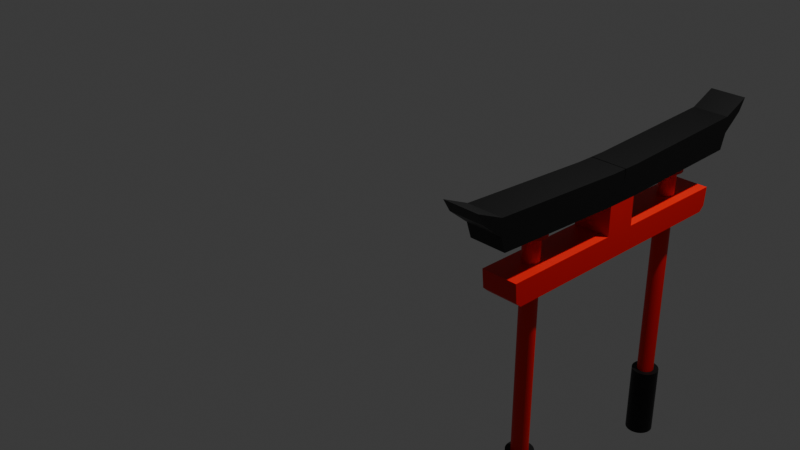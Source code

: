 # Source: torii_gate.blend  (saved by Blender 4.1.24; exported with 4.5.12 LTS)
import bpy
from mathutils import Matrix  # noqa: F401  (used for matrix-valued properties, if any)

bpy.ops.wm.read_factory_settings(use_empty=True)
scene = bpy.context.scene
scene.name = 'Scene'

# ---- collections
col_collection = bpy.data.collections.new('Collection'); scene.collection.children.link(col_collection)

# ---- materials (node trees are filled in below, after node groups)
mat_red = bpy.data.materials.new('Red')
mat_red.alpha_threshold = 0.0
mat_red.use_transparent_shadow = False
mat_red.roughness = 0.5
mat_red.line_color = (0.0, 0.0, 0.0, 1.0)
mat_black = bpy.data.materials.new('Black')
mat_black.use_transparent_shadow = False

# ---- node groups
ng_auto_smooth = bpy.data.node_groups.new('Auto Smooth', 'GeometryNodeTree')
_s = ng_auto_smooth.interface.new_socket(name='Geometry', in_out='OUTPUT', socket_type='NodeSocketGeometry')
_s = ng_auto_smooth.interface.new_socket(name='Geometry', in_out='INPUT', socket_type='NodeSocketGeometry')
_s = ng_auto_smooth.interface.new_socket(name='Angle', in_out='INPUT', socket_type='NodeSocketFloat')
_s.subtype = 'ANGLE'
_s.min_value = 0.0
_s.max_value = 3.142
ng_auto_smooth.is_modifier = True
_N = ng_auto_smooth.nodes; _L = ng_auto_smooth.links
n0 = _N.new('NodeGroupOutput'); n0.name = 'Group Output'; n0.location = (480, -100)
n1 = _N.new('NodeGroupInput'); n1.name = 'Group Input'; n1.location = (-420, -300)
n2 = _N.new('NodeGroupInput'); n2.name = 'Group Input.001'; n2.location = (-60, -100)
n3 = _N.new('GeometryNodeSetShadeSmooth'); n3.name = 'Set Shade Smooth'; n3.location = (120, -100)
n3.domain = 'EDGE'
n4 = _N.new('GeometryNodeSetShadeSmooth'); n4.name = 'Set Shade Smooth.001'; n4.location = (300, -100)
n5 = _N.new('GeometryNodeInputMeshEdgeAngle'); n5.name = 'Edge Angle'; n5.location = (-420, -220)
n6 = _N.new('GeometryNodeInputEdgeSmooth'); n6.name = 'Is Edge Smooth'; n6.location = (-60, -160)
n7 = _N.new('GeometryNodeInputShadeSmooth'); n7.name = 'Is Face Smooth'; n7.location = (-240, -340)
n8 = _N.new('FunctionNodeBooleanMath'); n8.name = 'Boolean Math'; n8.location = (-60, -220)
n9 = _N.new('FunctionNodeCompare'); n9.name = 'Compare'; n9.location = (-240, -180)
n9.operation = 'LESS_EQUAL'
_L.new(n5.outputs[0], n9.inputs[0])
_L.new(n4.outputs[0], n0.inputs[0])
_L.new(n1.outputs[1], n9.inputs[1])
_L.new(n9.outputs[0], n8.inputs[0])
_L.new(n7.outputs[0], n8.inputs[1])
_L.new(n2.outputs[0], n3.inputs[0])
_L.new(n6.outputs[0], n3.inputs[1])
_L.new(n3.outputs[0], n4.inputs[0])
_L.new(n8.outputs[0], n3.inputs[2])
n0.is_active_output = True

# ---- material node trees
mat_red.use_nodes = True; mat_red.node_tree.nodes.clear()
_N = mat_red.node_tree.nodes; _L = mat_red.node_tree.links
n0 = _N.new('ShaderNodeOutputMaterial'); n0.name = 'Material Output'; n0.location = (300, 300)
n1 = _N.new('ShaderNodeBsdfPrincipled'); n1.name = 'Principled BSDF'; n1.location = (10, 300)
n1.inputs[0].default_value = (0.8003, 0.003511, 0.0, 1.0)
n1.inputs[3].default_value = 1.45
_L.new(n1.outputs[0], n0.inputs[0])
n0.is_active_output = True
mat_black.use_nodes = True; mat_black.node_tree.nodes.clear()
_N = mat_black.node_tree.nodes; _L = mat_black.node_tree.links
n0 = _N.new('ShaderNodeBsdfPrincipled'); n0.name = 'Principled BSDF'; n0.location = (10, 300)
n0.inputs[0].default_value = (0.0, 0.0, 0.0, 1.0)
n0.inputs[3].default_value = 1.45
n1 = _N.new('ShaderNodeOutputMaterial'); n1.name = 'Material Output'; n1.location = (300, 300)
_L.new(n0.outputs[0], n1.inputs[0])
n1.is_active_output = True

# ---- world
world_world = bpy.data.worlds.new('World'); scene.world = world_world
world_world.use_nodes = True; world_world.node_tree.nodes.clear()
_N = world_world.node_tree.nodes; _L = world_world.node_tree.links
n0 = _N.new('ShaderNodeOutputWorld'); n0.name = 'World Output'; n0.location = (300, 300)
n1 = _N.new('ShaderNodeBackground'); n1.name = 'Background'; n1.location = (10, 300)
n1.inputs[0].default_value = (0.05088, 0.05088, 0.05088, 1.0)
_L.new(n1.outputs[0], n0.inputs[0])
n0.is_active_output = True
world_world.color = (0.05088, 0.05088, 0.05088)
world_world.use_sun_shadow = False
world_world.sun_shadow_jitter_overblur = 0.0

# ---- cameras
cam_camera = bpy.data.cameras.new('Camera')
cam_camera.clip_end = 100.0
cam_camera.ortho_scale = 7.314

# ---- lights
light_light = bpy.data.lights.new('Light', 'POINT')
light_light.transmission_factor = 0.0
light_light.use_soft_falloff = False
light_light.energy = 1000.0
light_light.shadow_soft_size = 0.1
light_light.shadow_maximum_resolution = 0.006
light_light.use_absolute_resolution = True

# ---- meshes
me_cube = bpy.data.meshes.new('Cube')
me_cube.from_pydata([(1.0, 1.288, 0.8291), (-1.0, 1.288, 0.8291), (-1.0, 0.0, 0.6043), (1.0, 0.0, 0.8291), (-1.0, 0.0, 0.8291), (1.0, 0.0, 0.6043), (1.0, 0.0, 0.8291), (-1.0, 0.0, 0.8291), (-1.0, 0.1538, 0.8291), (1.0, 0.1513, 0.6043), (-1.0, 0.1513, 0.6043), (1.0, 0.1538, 0.8291), (1.0, 0.0, 1.104), (-1.0, 0.0, 1.104), (1.0, 0.0, 1.104), (-1.0, 0.0, 1.104), (-1.0, 0.1538, 1.104), (1.0, 0.1538, 1.104), (1.0, 0.0, 1.237), (-1.0, 0.0, 1.237), (1.0, 0.0, 1.237), (-1.0, 0.0, 1.237), (-1.0, 0.1538, 1.237), (1.0, 0.1538, 1.237), (-1.0, 0.1538, 1.104), (1.0, 0.1538, 1.104), (-1.0, 0.1538, 1.237), (1.0, 0.1538, 1.237), (-1.0, 1.433, 1.148), (1.0, 1.433, 1.148), (-1.0, 1.481, 1.296), (1.0, 1.481, 1.296), (1.0, -0.003389, 1.391), (-1.0, -0.003389, 1.391), (1.0, -0.003389, 1.391), (-1.0, -0.003389, 1.391), (-1.0, 0.1505, 1.391), (1.0, 0.1505, 1.391), (-1.0, 0.1505, 1.391), (1.0, 0.1505, 1.391), (-1.0, 1.477, 1.45), (1.0, 1.477, 1.45), (-1.0, 1.737, 1.565), (1.0, 1.737, 1.565), (-1.0, 0.7209, 0.8291), (1.0, 0.709, 0.6043), (-1.0, 0.709, 0.6043), (1.0, 0.7209, 0.8291), (-0.03768, 0.9891, -1.014), (-0.03768, 0.9891, 1.059), (0.05081, 0.9876, -1.014), (0.05081, 0.9876, 1.059), (0.1359, 0.9831, -1.014), (0.1359, 0.9831, 1.059), (0.2143, 0.9759, -1.014), (0.2143, 0.9759, 1.059), (0.2831, 0.9662, -1.014), (0.2831, 0.9662, 1.059), (0.3395, 0.9544, -1.014), (0.3395, 0.9544, 1.059), (0.3814, 0.9409, -1.014), (0.3814, 0.9409, 1.059), (0.4072, 0.9263, -1.014), (0.4072, 0.9263, 1.059), (0.4159, 0.911, -1.014), (0.4159, 0.911, 1.059), (0.4072, 0.8958, -1.014), (0.4072, 0.8958, 1.059), (0.3814, 0.8812, -1.014), (0.3814, 0.8812, 1.059), (0.3395, 0.8677, -1.014), (0.3395, 0.8677, 1.059), (0.2831, 0.8559, -1.014), (0.2831, 0.8559, 1.059), (0.2143, 0.8462, -1.014), (0.2143, 0.8462, 1.059), (0.1359, 0.839, -1.014), (0.1359, 0.839, 1.059), (0.05081, 0.8345, -1.014), (0.05081, 0.8345, 1.059), (-0.03768, 0.833, -1.014), (-0.03768, 0.833, 1.059), (-0.1262, 0.8345, -1.014), (-0.1262, 0.8345, 1.059), (-0.2113, 0.839, -1.014), (-0.2113, 0.839, 1.059), (-0.2897, 0.8462, -1.014), (-0.2897, 0.8462, 1.059), (-0.3584, 0.8559, -1.014), (-0.3584, 0.8559, 1.059), (-0.4148, 0.8677, -1.014), (-0.4148, 0.8677, 1.059), (-0.4568, 0.8812, -1.014), (-0.4568, 0.8812, 1.059), (-0.4826, 0.8958, -1.014), (-0.4826, 0.8958, 1.059), (-0.4913, 0.911, -1.014), (-0.4913, 0.911, 1.059), (-0.4826, 0.9263, -1.014), (-0.4826, 0.9263, 1.059), (-0.4568, 0.9409, -1.014), (-0.4568, 0.9409, 1.059), (-0.4148, 0.9544, -1.014), (-0.4148, 0.9544, 1.059), (-0.3584, 0.9662, -1.014), (-0.3584, 0.9662, 1.059), (-0.2897, 0.9759, -1.014), (-0.2897, 0.9759, 1.059), (-0.2113, 0.9831, -1.014), (-0.2113, 0.9831, 1.059), (-0.1262, 0.9876, -1.014), (-0.1262, 0.9876, 1.059), (0.1085, 1.037, 1.059), (-0.03768, 1.04, 1.059), (0.2491, 1.03, 1.059), (0.3786, 1.018, 1.059), (0.4922, 1.002, 1.059), (0.5853, 0.9827, 1.059), (0.6546, 0.9604, 1.059), (0.6972, 0.9362, 1.059), (0.7116, 0.911, 1.059), (0.6972, 0.8859, 1.059), (0.6546, 0.8617, 1.059), (0.5853, 0.8394, 1.059), (0.4922, 0.8199, 1.059), (0.3786, 0.8039, 1.059), (0.2491, 0.792, 1.059), (0.1085, 0.7846, 1.059), (-0.03768, 0.7822, 1.059), (-0.1839, 0.7846, 1.059), (-0.3244, 0.792, 1.059), (-0.454, 0.8039, 1.059), (-0.5675, 0.8199, 1.059), (-0.6607, 0.8394, 1.059), (-0.73, 0.8617, 1.059), (-0.7726, 0.8859, 1.059), (-0.787, 0.911, 1.059), (-0.7726, 0.9362, 1.059), (-0.73, 0.9604, 1.059), (-0.6607, 0.9827, 1.059), (-0.5675, 1.002, 1.059), (-0.454, 1.018, 1.059), (-0.3244, 1.03, 1.059), (-0.1839, 1.037, 1.059), (0.1085, 1.037, 1.259), (-0.03768, 1.04, 1.259), (0.2491, 1.03, 1.259), (0.3786, 1.018, 1.259), (0.4922, 1.002, 1.259), (0.5853, 0.9827, 1.259), (0.6546, 0.9604, 1.259), (0.6972, 0.9362, 1.259), (0.7116, 0.911, 1.259), (0.6972, 0.8859, 1.259), (0.6546, 0.8617, 1.259), (0.5853, 0.8394, 1.259), (0.4922, 0.8199, 1.259), (0.3786, 0.8039, 1.259), (0.2491, 0.792, 1.259), (0.1085, 0.7846, 1.259), (-0.03768, 0.7822, 1.259), (-0.1839, 0.7846, 1.259), (-0.3244, 0.792, 1.259), (-0.454, 0.8039, 1.259), (-0.5675, 0.8199, 1.259), (-0.6607, 0.8394, 1.259), (-0.73, 0.8617, 1.259), (-0.7726, 0.8859, 1.259), (-0.787, 0.911, 1.259), (-0.7726, 0.9362, 1.259), (-0.73, 0.9604, 1.259), (-0.6607, 0.9827, 1.259), (-0.5675, 1.002, 1.259), (-0.454, 1.018, 1.259), (-0.3244, 1.03, 1.259), (-0.1839, 1.037, 1.259), (-0.03768, 1.037, -1.014), (0.1051, 1.035, -1.014), (0.2424, 1.027, -1.014), (0.3689, 1.016, -1.014), (0.4798, 1.0, -1.014), (0.5708, 0.981, -1.014), (0.6384, 0.9592, -1.014), (0.6801, 0.9356, -1.014), (0.6942, 0.911, -1.014), (0.6801, 0.8865, -1.014), (0.6384, 0.8629, -1.014), (0.5708, 0.8411, -1.014), (0.4798, 0.822, -1.014), (0.3689, 0.8064, -1.014), (0.2424, 0.7947, -1.014), (0.1051, 0.7876, -1.014), (-0.03768, 0.7852, -1.014), (-0.1805, 0.7876, -1.014), (-0.3177, 0.7947, -1.014), (-0.4443, 0.8064, -1.014), (-0.5552, 0.822, -1.014), (-0.6462, 0.8411, -1.014), (-0.7138, 0.8629, -1.014), (-0.7555, 0.8865, -1.014), (-0.7695, 0.911, -1.014), (-0.7555, 0.9356, -1.014), (-0.7138, 0.9592, -1.014), (-0.6462, 0.981, -1.014), (-0.5552, 1.0, -1.014), (-0.4443, 1.016, -1.014), (-0.3177, 1.027, -1.014), (-0.1805, 1.035, -1.014), (-0.03768, 1.037, -1.693), (0.1051, 1.035, -1.693), (0.2424, 1.027, -1.693), (0.3689, 1.016, -1.693), (0.4798, 1.0, -1.693), (0.5708, 0.981, -1.693), (0.6384, 0.9592, -1.693), (0.6801, 0.9356, -1.693), (0.6942, 0.911, -1.693), (0.6801, 0.8865, -1.693), (0.6384, 0.8629, -1.693), (0.5708, 0.8411, -1.693), (0.4798, 0.822, -1.693), (0.3689, 0.8064, -1.693), (0.2424, 0.7947, -1.693), (0.1051, 0.7876, -1.693), (-0.03768, 0.7852, -1.693), (-0.1805, 0.7876, -1.693), (-0.3177, 0.7947, -1.693), (-0.4443, 0.8064, -1.693), (-0.5552, 0.822, -1.693), (-0.6462, 0.8411, -1.693), (-0.7138, 0.8629, -1.693), (-0.7555, 0.8865, -1.693), (-0.7695, 0.911, -1.693), (-0.7555, 0.9356, -1.693), (-0.7138, 0.9592, -1.693), (-0.6462, 0.981, -1.693), (-0.5552, 1.0, -1.693), (-0.4443, 1.016, -1.693), (-0.3177, 1.027, -1.693), (-0.1805, 1.035, -1.693), (-1.0, 1.668, 1.448), (-1.0, 1.481, 1.296), (1.0, 1.481, 1.296), (1.0, 1.668, 1.448), (1.0, 1.219, 0.6043), (1.0, 1.271, 0.6519), (-1.0, 1.271, 0.6519), (-1.0, 1.219, 0.6043), (1.0, -1.288, 0.8291), (-1.0, -1.288, 0.8291), (-1.0, -0.1538, 0.8291), (1.0, -0.1513, 0.6043), (-1.0, -0.1513, 0.6043), (1.0, -0.1538, 0.8291), (-1.0, -0.1538, 1.104), (1.0, -0.1538, 1.104), (-1.0, -0.1538, 1.237), (1.0, -0.1538, 1.237), (-1.0, -0.1538, 1.104), (1.0, -0.1538, 1.104), (-1.0, -0.1538, 1.237), (1.0, -0.1538, 1.237), (-1.0, -1.433, 1.148), (1.0, -1.433, 1.148), (-1.0, -1.481, 1.296), (1.0, -1.481, 1.296), (1.0, 0.003389, 1.391), (-1.0, 0.003389, 1.391), (1.0, 0.003389, 1.391), (-1.0, 0.003389, 1.391), (-1.0, -0.1505, 1.391), (1.0, -0.1505, 1.391), (-1.0, -0.1505, 1.391), (1.0, -0.1505, 1.391), (-1.0, -1.477, 1.45), (1.0, -1.477, 1.45), (-1.0, -1.737, 1.565), (1.0, -1.737, 1.565), (-1.0, -0.7209, 0.8291), (1.0, -0.709, 0.6043), (-1.0, -0.709, 0.6043), (1.0, -0.7209, 0.8291), (-0.03768, -0.9891, -1.014), (-0.03768, -0.9891, 1.059), (0.05081, -0.9876, -1.014), (0.05081, -0.9876, 1.059), (0.1359, -0.9831, -1.014), (0.1359, -0.9831, 1.059), (0.2143, -0.9759, -1.014), (0.2143, -0.9759, 1.059), (0.2831, -0.9662, -1.014), (0.2831, -0.9662, 1.059), (0.3395, -0.9544, -1.014), (0.3395, -0.9544, 1.059), (0.3814, -0.9409, -1.014), (0.3814, -0.9409, 1.059), (0.4072, -0.9263, -1.014), (0.4072, -0.9263, 1.059), (0.4159, -0.911, -1.014), (0.4159, -0.911, 1.059), (0.4072, -0.8958, -1.014), (0.4072, -0.8958, 1.059), (0.3814, -0.8812, -1.014), (0.3814, -0.8812, 1.059), (0.3395, -0.8677, -1.014), (0.3395, -0.8677, 1.059), (0.2831, -0.8559, -1.014), (0.2831, -0.8559, 1.059), (0.2143, -0.8462, -1.014), (0.2143, -0.8462, 1.059), (0.1359, -0.839, -1.014), (0.1359, -0.839, 1.059), (0.05081, -0.8345, -1.014), (0.05081, -0.8345, 1.059), (-0.03768, -0.833, -1.014), (-0.03768, -0.833, 1.059), (-0.1262, -0.8345, -1.014), (-0.1262, -0.8345, 1.059), (-0.2113, -0.839, -1.014), (-0.2113, -0.839, 1.059), (-0.2897, -0.8462, -1.014), (-0.2897, -0.8462, 1.059), (-0.3584, -0.8559, -1.014), (-0.3584, -0.8559, 1.059), (-0.4148, -0.8677, -1.014), (-0.4148, -0.8677, 1.059), (-0.4568, -0.8812, -1.014), (-0.4568, -0.8812, 1.059), (-0.4826, -0.8958, -1.014), (-0.4826, -0.8958, 1.059), (-0.4913, -0.911, -1.014), (-0.4913, -0.911, 1.059), (-0.4826, -0.9263, -1.014), (-0.4826, -0.9263, 1.059), (-0.4568, -0.9409, -1.014), (-0.4568, -0.9409, 1.059), (-0.4148, -0.9544, -1.014), (-0.4148, -0.9544, 1.059), (-0.3584, -0.9662, -1.014), (-0.3584, -0.9662, 1.059), (-0.2897, -0.9759, -1.014), (-0.2897, -0.9759, 1.059), (-0.2113, -0.9831, -1.014), (-0.2113, -0.9831, 1.059), (-0.1262, -0.9876, -1.014), (-0.1262, -0.9876, 1.059), (0.1085, -1.037, 1.059), (-0.03768, -1.04, 1.059), (0.2491, -1.03, 1.059), (0.3786, -1.018, 1.059), (0.4922, -1.002, 1.059), (0.5853, -0.9827, 1.059), (0.6546, -0.9604, 1.059), (0.6972, -0.9362, 1.059), (0.7116, -0.911, 1.059), (0.6972, -0.8859, 1.059), (0.6546, -0.8617, 1.059), (0.5853, -0.8394, 1.059), (0.4922, -0.8199, 1.059), (0.3786, -0.8039, 1.059), (0.2491, -0.792, 1.059), (0.1085, -0.7846, 1.059), (-0.03768, -0.7822, 1.059), (-0.1839, -0.7846, 1.059), (-0.3244, -0.792, 1.059), (-0.454, -0.8039, 1.059), (-0.5675, -0.8199, 1.059), (-0.6607, -0.8394, 1.059), (-0.73, -0.8617, 1.059), (-0.7726, -0.8859, 1.059), (-0.787, -0.911, 1.059), (-0.7726, -0.9362, 1.059), (-0.73, -0.9604, 1.059), (-0.6607, -0.9827, 1.059), (-0.5675, -1.002, 1.059), (-0.454, -1.018, 1.059), (-0.3244, -1.03, 1.059), (-0.1839, -1.037, 1.059), (0.1085, -1.037, 1.259), (-0.03768, -1.04, 1.259), (0.2491, -1.03, 1.259), (0.3786, -1.018, 1.259), (0.4922, -1.002, 1.259), (0.5853, -0.9827, 1.259), (0.6546, -0.9604, 1.259), (0.6972, -0.9362, 1.259), (0.7116, -0.911, 1.259), (0.6972, -0.8859, 1.259), (0.6546, -0.8617, 1.259), (0.5853, -0.8394, 1.259), (0.4922, -0.8199, 1.259), (0.3786, -0.8039, 1.259), (0.2491, -0.792, 1.259), (0.1085, -0.7846, 1.259), (-0.03768, -0.7822, 1.259), (-0.1839, -0.7846, 1.259), (-0.3244, -0.792, 1.259), (-0.454, -0.8039, 1.259), (-0.5675, -0.8199, 1.259), (-0.6607, -0.8394, 1.259), (-0.73, -0.8617, 1.259), (-0.7726, -0.8859, 1.259), (-0.787, -0.911, 1.259), (-0.7726, -0.9362, 1.259), (-0.73, -0.9604, 1.259), (-0.6607, -0.9827, 1.259), (-0.5675, -1.002, 1.259), (-0.454, -1.018, 1.259), (-0.3244, -1.03, 1.259), (-0.1839, -1.037, 1.259), (-0.03768, -1.037, -1.014), (0.1051, -1.035, -1.014), (0.2424, -1.027, -1.014), (0.3689, -1.016, -1.014), (0.4798, -1.0, -1.014), (0.5708, -0.981, -1.014), (0.6384, -0.9592, -1.014), (0.6801, -0.9356, -1.014), (0.6942, -0.911, -1.014), (0.6801, -0.8865, -1.014), (0.6384, -0.8629, -1.014), (0.5708, -0.8411, -1.014), (0.4798, -0.822, -1.014), (0.3689, -0.8064, -1.014), (0.2424, -0.7947, -1.014), (0.1051, -0.7876, -1.014), (-0.03768, -0.7852, -1.014), (-0.1805, -0.7876, -1.014), (-0.3177, -0.7947, -1.014), (-0.4443, -0.8064, -1.014), (-0.5552, -0.822, -1.014), (-0.6462, -0.8411, -1.014), (-0.7138, -0.8629, -1.014), (-0.7555, -0.8865, -1.014), (-0.7695, -0.911, -1.014), (-0.7555, -0.9356, -1.014), (-0.7138, -0.9592, -1.014), (-0.6462, -0.981, -1.014), (-0.5552, -1.0, -1.014), (-0.4443, -1.016, -1.014), (-0.3177, -1.027, -1.014), (-0.1805, -1.035, -1.014), (-0.03768, -1.037, -1.693), (0.1051, -1.035, -1.693), (0.2424, -1.027, -1.693), (0.3689, -1.016, -1.693), (0.4798, -1.0, -1.693), (0.5708, -0.981, -1.693), (0.6384, -0.9592, -1.693), (0.6801, -0.9356, -1.693), (0.6942, -0.911, -1.693), (0.6801, -0.8865, -1.693), (0.6384, -0.8629, -1.693), (0.5708, -0.8411, -1.693), (0.4798, -0.822, -1.693), (0.3689, -0.8064, -1.693), (0.2424, -0.7947, -1.693), (0.1051, -0.7876, -1.693), (-0.03768, -0.7852, -1.693), (-0.1805, -0.7876, -1.693), (-0.3177, -0.7947, -1.693), (-0.4443, -0.8064, -1.693), (-0.5552, -0.822, -1.693), (-0.6462, -0.8411, -1.693), (-0.7138, -0.8629, -1.693), (-0.7555, -0.8865, -1.693), (-0.7695, -0.911, -1.693), (-0.7555, -0.9356, -1.693), (-0.7138, -0.9592, -1.693), (-0.6462, -0.981, -1.693), (-0.5552, -1.0, -1.693), (-0.4443, -1.016, -1.693), (-0.3177, -1.027, -1.693), (-0.1805, -1.035, -1.693), (-1.0, -1.668, 1.448), (-1.0, -1.481, 1.296), (1.0, -1.481, 1.296), (1.0, -1.668, 1.448), (1.0, -1.219, 0.6043), (1.0, -1.271, 0.6519), (-1.0, -1.271, 0.6519), (-1.0, -1.219, 0.6043)], [], [(244, 245, 0, 47, 45), (9, 11, 3, 5), (10, 9, 5, 2), (7, 6, 14, 15), (6, 3, 12, 14), (47, 44, 8, 11), (46, 45, 9, 10), (45, 47, 11, 9), (2, 4, 8, 10), (12, 17, 23, 18), (15, 14, 20, 21), (11, 8, 16, 17), (8, 4, 13, 16), (4, 7, 15, 13), (3, 11, 17, 12), (18, 23, 37, 32), (27, 31, 41, 39), (16, 13, 19, 22), (13, 15, 21, 19), (23, 17, 25, 27), (14, 12, 18, 20), (25, 24, 28, 29), (19, 21, 35, 33), (16, 22, 26, 24), (17, 16, 24, 25), (29, 28, 30, 31), (24, 26, 30, 28), (30, 26, 38, 40), (27, 25, 29, 31), (37, 36, 33, 32), (32, 33, 35, 34), (36, 37, 39, 38), (38, 39, 41, 40), (23, 27, 39, 37), (20, 18, 32, 34), (41, 31, 242, 243, 43), (26, 22, 36, 38), (22, 19, 33, 36), (21, 20, 34, 35), (31, 30, 241, 242), (40, 41, 43, 42), (30, 40, 42, 240, 241), (46, 44, 1, 246, 247), (246, 1, 0, 245), (0, 1, 44, 47), (10, 8, 44, 46), (48, 49, 51, 50), (50, 51, 53, 52), (52, 53, 55, 54), (54, 55, 57, 56), (56, 57, 59, 58), (58, 59, 61, 60), (60, 61, 63, 62), (62, 63, 65, 64), (64, 65, 67, 66), (66, 67, 69, 68), (68, 69, 71, 70), (70, 71, 73, 72), (72, 73, 75, 74), (74, 75, 77, 76), (76, 77, 79, 78), (78, 79, 81, 80), (80, 81, 83, 82), (82, 83, 85, 84), (84, 85, 87, 86), (86, 87, 89, 88), (88, 89, 91, 90), (90, 91, 93, 92), (92, 93, 95, 94), (94, 95, 97, 96), (96, 97, 99, 98), (98, 99, 101, 100), (100, 101, 103, 102), (102, 103, 105, 104), (104, 105, 107, 106), (106, 107, 109, 108), (87, 85, 130, 131), (108, 109, 111, 110), (110, 111, 49, 48), (58, 60, 182, 181), (140, 139, 171, 172), (105, 103, 139, 140), (61, 59, 117, 118), (79, 77, 126, 127), (97, 95, 135, 136), (53, 51, 112, 114), (71, 69, 122, 123), (89, 87, 131, 132), (107, 105, 140, 141), (63, 61, 118, 119), (81, 79, 127, 128), (99, 97, 136, 137), (55, 53, 114, 115), (73, 71, 123, 124), (91, 89, 132, 133), (109, 107, 141, 142), (65, 63, 119, 120), (83, 81, 128, 129), (101, 99, 137, 138), (57, 55, 115, 116), (75, 73, 124, 125), (93, 91, 133, 134), (111, 109, 142, 143), (67, 65, 120, 121), (85, 83, 129, 130), (103, 101, 138, 139), (59, 57, 116, 117), (77, 75, 125, 126), (95, 93, 134, 135), (51, 49, 113, 112), (49, 111, 143, 113), (69, 67, 121, 122), (144, 145, 175, 174, 173, 172, 171, 170, 169, 168, 167, 166, 165, 164, 163, 162, 161, 160, 159, 158, 157, 156, 155, 154, 153, 152, 151, 150, 149, 148, 147, 146), (127, 126, 158, 159), (114, 112, 144, 146), (141, 140, 172, 173), (128, 127, 159, 160), (115, 114, 146, 147), (142, 141, 173, 174), (129, 128, 160, 161), (116, 115, 147, 148), (143, 142, 174, 175), (130, 129, 161, 162), (117, 116, 148, 149), (113, 143, 175, 145), (131, 130, 162, 163), (118, 117, 149, 150), (132, 131, 163, 164), (119, 118, 150, 151), (133, 132, 164, 165), (120, 119, 151, 152), (134, 133, 165, 166), (121, 120, 152, 153), (135, 134, 166, 167), (122, 121, 153, 154), (136, 135, 167, 168), (123, 122, 154, 155), (137, 136, 168, 169), (124, 123, 155, 156), (138, 137, 169, 170), (125, 124, 156, 157), (139, 138, 170, 171), (126, 125, 157, 158), (112, 113, 145, 144), (196, 197, 229, 228), (76, 78, 191, 190), (94, 96, 200, 199), (50, 52, 178, 177), (68, 70, 187, 186), (86, 88, 196, 195), (104, 106, 205, 204), (60, 62, 183, 182), (78, 80, 192, 191), (96, 98, 201, 200), (52, 54, 179, 178), (70, 72, 188, 187), (88, 90, 197, 196), (106, 108, 206, 205), (62, 64, 184, 183), (80, 82, 193, 192), (98, 100, 202, 201), (54, 56, 180, 179), (72, 74, 189, 188), (90, 92, 198, 197), (108, 110, 207, 206), (64, 66, 185, 184), (82, 84, 194, 193), (100, 102, 203, 202), (56, 58, 181, 180), (74, 76, 190, 189), (48, 50, 177, 176), (92, 94, 199, 198), (110, 48, 176, 207), (66, 68, 186, 185), (84, 86, 195, 194), (102, 104, 204, 203), (208, 209, 210, 211, 212, 213, 214, 215, 216, 217, 218, 219, 220, 221, 222, 223, 224, 225, 226, 227, 228, 229, 230, 231, 232, 233, 234, 235, 236, 237, 238, 239), (183, 184, 216, 215), (197, 198, 230, 229), (184, 185, 217, 216), (198, 199, 231, 230), (185, 186, 218, 217), (199, 200, 232, 231), (186, 187, 219, 218), (200, 201, 233, 232), (187, 188, 220, 219), (201, 202, 234, 233), (188, 189, 221, 220), (202, 203, 235, 234), (189, 190, 222, 221), (176, 177, 209, 208), (203, 204, 236, 235), (190, 191, 223, 222), (177, 178, 210, 209), (204, 205, 237, 236), (191, 192, 224, 223), (178, 179, 211, 210), (205, 206, 238, 237), (192, 193, 225, 224), (179, 180, 212, 211), (206, 207, 239, 238), (193, 194, 226, 225), (180, 181, 213, 212), (207, 176, 208, 239), (194, 195, 227, 226), (181, 182, 214, 213), (195, 196, 228, 227), (182, 183, 215, 214), (240, 243, 242, 241), (243, 240, 42, 43), (244, 247, 246, 245), (247, 244, 45, 46), (478, 279, 281, 248, 479), (251, 5, 3, 253), (252, 2, 5, 251), (281, 253, 250, 278), (280, 252, 251, 279), (279, 251, 253, 281), (2, 252, 250, 4), (12, 18, 257, 255), (253, 255, 254, 250), (250, 254, 13, 4), (3, 12, 255, 253), (18, 266, 271, 257), (261, 273, 275, 265), (254, 256, 19, 13), (257, 261, 259, 255), (259, 263, 262, 258), (19, 267, 269, 21), (254, 258, 260, 256), (255, 259, 258, 254), (263, 265, 264, 262), (258, 262, 264, 260), (264, 274, 272, 260), (261, 265, 263, 259), (271, 266, 267, 270), (266, 268, 269, 267), (270, 272, 273, 271), (272, 274, 275, 273), (257, 271, 273, 261), (20, 268, 266, 18), (275, 277, 477, 476, 265), (260, 272, 270, 256), (256, 270, 267, 19), (21, 269, 268, 20), (265, 476, 475, 264), (274, 276, 277, 275), (264, 475, 474, 276, 274), (280, 481, 480, 249, 278), (480, 479, 248, 249), (248, 281, 278, 249), (252, 280, 278, 250), (282, 284, 285, 283), (284, 286, 287, 285), (286, 288, 289, 287), (288, 290, 291, 289), (290, 292, 293, 291), (292, 294, 295, 293), (294, 296, 297, 295), (296, 298, 299, 297), (298, 300, 301, 299), (300, 302, 303, 301), (302, 304, 305, 303), (304, 306, 307, 305), (306, 308, 309, 307), (308, 310, 311, 309), (310, 312, 313, 311), (312, 314, 315, 313), (314, 316, 317, 315), (316, 318, 319, 317), (318, 320, 321, 319), (320, 322, 323, 321), (322, 324, 325, 323), (324, 326, 327, 325), (326, 328, 329, 327), (328, 330, 331, 329), (330, 332, 333, 331), (332, 334, 335, 333), (334, 336, 337, 335), (336, 338, 339, 337), (338, 340, 341, 339), (340, 342, 343, 341), (321, 365, 364, 319), (342, 344, 345, 343), (344, 282, 283, 345), (292, 415, 416, 294), (374, 406, 405, 373), (339, 374, 373, 337), (295, 352, 351, 293), (313, 361, 360, 311), (331, 370, 369, 329), (287, 348, 346, 285), (305, 357, 356, 303), (323, 366, 365, 321), (341, 375, 374, 339), (297, 353, 352, 295), (315, 362, 361, 313), (333, 371, 370, 331), (289, 349, 348, 287), (307, 358, 357, 305), (325, 367, 366, 323), (343, 376, 375, 341), (299, 354, 353, 297), (317, 363, 362, 315), (335, 372, 371, 333), (291, 350, 349, 289), (309, 359, 358, 307), (327, 368, 367, 325), (345, 377, 376, 343), (301, 355, 354, 299), (319, 364, 363, 317), (337, 373, 372, 335), (293, 351, 350, 291), (311, 360, 359, 309), (329, 369, 368, 327), (285, 346, 347, 283), (283, 347, 377, 345), (303, 356, 355, 301), (378, 380, 381, 382, 383, 384, 385, 386, 387, 388, 389, 390, 391, 392, 393, 394, 395, 396, 397, 398, 399, 400, 401, 402, 403, 404, 405, 406, 407, 408, 409, 379), (361, 393, 392, 360), (348, 380, 378, 346), (375, 407, 406, 374), (362, 394, 393, 361), (349, 381, 380, 348), (376, 408, 407, 375), (363, 395, 394, 362), (350, 382, 381, 349), (377, 409, 408, 376), (364, 396, 395, 363), (351, 383, 382, 350), (347, 379, 409, 377), (365, 397, 396, 364), (352, 384, 383, 351), (366, 398, 397, 365), (353, 385, 384, 352), (367, 399, 398, 366), (354, 386, 385, 353), (368, 400, 399, 367), (355, 387, 386, 354), (369, 401, 400, 368), (356, 388, 387, 355), (370, 402, 401, 369), (357, 389, 388, 356), (371, 403, 402, 370), (358, 390, 389, 357), (372, 404, 403, 371), (359, 391, 390, 358), (373, 405, 404, 372), (360, 392, 391, 359), (346, 378, 379, 347), (430, 462, 463, 431), (310, 424, 425, 312), (328, 433, 434, 330), (284, 411, 412, 286), (302, 420, 421, 304), (320, 429, 430, 322), (338, 438, 439, 340), (294, 416, 417, 296), (312, 425, 426, 314), (330, 434, 435, 332), (286, 412, 413, 288), (304, 421, 422, 306), (322, 430, 431, 324), (340, 439, 440, 342), (296, 417, 418, 298), (314, 426, 427, 316), (332, 435, 436, 334), (288, 413, 414, 290), (306, 422, 423, 308), (324, 431, 432, 326), (342, 440, 441, 344), (298, 418, 419, 300), (316, 427, 428, 318), (334, 436, 437, 336), (290, 414, 415, 292), (308, 423, 424, 310), (282, 410, 411, 284), (326, 432, 433, 328), (344, 441, 410, 282), (300, 419, 420, 302), (318, 428, 429, 320), (336, 437, 438, 338), (442, 473, 472, 471, 470, 469, 468, 467, 466, 465, 464, 463, 462, 461, 460, 459, 458, 457, 456, 455, 454, 453, 452, 451, 450, 449, 448, 447, 446, 445, 444, 443), (417, 449, 450, 418), (431, 463, 464, 432), (418, 450, 451, 419), (432, 464, 465, 433), (419, 451, 452, 420), (433, 465, 466, 434), (420, 452, 453, 421), (434, 466, 467, 435), (421, 453, 454, 422), (435, 467, 468, 436), (422, 454, 455, 423), (436, 468, 469, 437), (423, 455, 456, 424), (410, 442, 443, 411), (437, 469, 470, 438), (424, 456, 457, 425), (411, 443, 444, 412), (438, 470, 471, 439), (425, 457, 458, 426), (412, 444, 445, 413), (439, 471, 472, 440), (426, 458, 459, 427), (413, 445, 446, 414), (440, 472, 473, 441), (427, 459, 460, 428), (414, 446, 447, 415), (441, 473, 442, 410), (428, 460, 461, 429), (415, 447, 448, 416), (429, 461, 462, 430), (416, 448, 449, 417), (474, 475, 476, 477), (477, 277, 276, 474), (478, 479, 480, 481), (481, 280, 279, 478)])
me_cube.polygons.foreach_set('material_index', [0, 0, 0, 0, 0, 0, 0, 0, 0, 1, 0, 0, 0, 0, 0, 1, 1, 1, 0, 1, 0, 1, 0, 1, 0, 1, 1, 1, 1, 1, 0, 0, 1, 0, 0, 1, 1, 1, 0, 1, 1, 1, 0, 0, 0, 0, 0, 0, 0, 0, 0, 0, 0, 0, 0, 0, 0, 0, 0, 0, 0, 0, 0, 0, 0, 0, 0, 0, 0, 0, 0, 0, 0, 0, 0, 0, 0, 0, 0, 1, 0, 0, 0, 0, 0, 0, 0, 0, 0, 0, 0, 0, 0, 0, 0, 0, 0, 0, 0, 0, 0, 0, 0, 0, 0, 0, 0, 0, 0, 0, 0, 0, 0, 0, 0, 0, 0, 0, 0, 0, 0, 0, 0, 0, 0, 0, 0, 0, 0, 0, 0, 0, 0, 0, 0, 0, 0, 0, 0, 0, 0, 0, 0, 0, 1, 1, 1, 1, 1, 1, 1, 1, 1, 1, 1, 1, 1, 1, 1, 1, 1, 1, 1, 1, 1, 1, 1, 1, 1, 1, 1, 1, 1, 1, 1, 1, 1, 1, 1, 1, 1, 1, 1, 1, 1, 1, 1, 1, 1, 1, 1, 1, 1, 1, 1, 1, 1, 1, 1, 1, 1, 1, 1, 1, 1, 1, 1, 1, 1, 1, 0, 0, 0, 0, 0, 0, 0, 0, 0, 1, 0, 0, 0, 1, 1, 1, 1, 1, 0, 1, 0, 1, 1, 1, 1, 1, 0, 0, 1, 0, 0, 1, 1, 1, 0, 1, 1, 1, 0, 0, 0, 0, 0, 0, 0, 0, 0, 0, 0, 0, 0, 0, 0, 0, 0, 0, 0, 0, 0, 0, 0, 0, 0, 0, 0, 0, 0, 0, 0, 0, 0, 0, 0, 0, 0, 1, 0, 0, 0, 0, 0, 0, 0, 0, 0, 0, 0, 0, 0, 0, 0, 0, 0, 0, 0, 0, 0, 0, 0, 0, 0, 0, 0, 0, 0, 0, 0, 0, 0, 0, 0, 0, 0, 0, 0, 0, 0, 0, 0, 0, 0, 0, 0, 0, 0, 0, 0, 0, 0, 0, 0, 0, 0, 0, 0, 0, 0, 0, 0, 0, 1, 1, 1, 1, 1, 1, 1, 1, 1, 1, 1, 1, 1, 1, 1, 1, 1, 1, 1, 1, 1, 1, 1, 1, 1, 1, 1, 1, 1, 1, 1, 1, 1, 1, 1, 1, 1, 1, 1, 1, 1, 1, 1, 1, 1, 1, 1, 1, 1, 1, 1, 1, 1, 1, 1, 1, 1, 1, 1, 1, 1, 1, 1, 1, 1, 1, 0, 0])
_uv = me_cube.uv_layers.new(name='UVMap')
_uv.uv.foreach_set('vector', [0.375, 0.5047, 0.428, 0.5, 0.625, 0.5, 0.625, 0.555, 0.375, 0.555, 0.375, 0.6101, 0.625, 0.6101, 0.625, 0.625, 0.375, 0.625, 0.125, 0.6101, 0.375, 0.6101, 0.375, 0.625, 0.125, 0.625, 0.0, 0.0, 0.0, 0.0, 0.0, 0.0, 0.0, 0.0, 0.0, 0.0, 0.0, 0.0, 0.0, 0.0, 0.0, 0.0, 0.625, 0.555, 0.875, 0.555, 0.875, 0.6101, 0.625, 0.6101, 0.125, 0.555, 0.375, 0.555, 0.375, 0.6101, 0.125, 0.6101, 0.375, 0.555, 0.625, 0.555, 0.625, 0.6101, 0.375, 0.6101, 0.375, 0.125, 0.625, 0.125, 0.625, 0.1399, 0.375, 0.1399, 0.625, 0.625, 0.625, 0.6101, 0.625, 0.6101, 0.625, 0.625, 0.0, 0.0, 0.0, 0.0, 0.0, 0.0, 0.0, 0.0, 0.625, 0.6101, 0.875, 0.6101, 0.875, 0.6101, 0.625, 0.6101, 0.625, 0.1399, 0.625, 0.125, 0.625, 0.125, 0.625, 0.1399, 0.0, 0.0, 0.0, 0.0, 0.0, 0.0, 0.0, 0.0, 0.625, 0.625, 0.625, 0.6101, 0.625, 0.6101, 0.625, 0.625, 0.625, 0.625, 0.625, 0.6101, 0.625, 0.6101, 0.625, 0.625, 0.625, 0.6101, 0.625, 0.6101, 0.625, 0.6101, 0.625, 0.6101, 0.625, 0.1399, 0.625, 0.125, 0.625, 0.125, 0.625, 0.1399, 0.0, 0.0, 0.0, 0.0, 0.0, 0.0, 0.0, 0.0, 0.625, 0.6101, 0.625, 0.6101, 0.625, 0.6101, 0.625, 0.6101, 0.0, 0.0, 0.0, 0.0, 0.0, 0.0, 0.0, 0.0, 0.625, 0.6101, 0.875, 0.6101, 0.875, 0.6101, 0.625, 0.6101, 0.0, 0.0, 0.0, 0.0, 0.0, 0.0, 0.0, 0.0, 0.625, 0.1399, 0.625, 0.1399, 0.625, 0.1399, 0.625, 0.1399, 0.625, 0.6101, 0.875, 0.6101, 0.875, 0.6101, 0.625, 0.6101, 0.625, 0.6101, 0.875, 0.6101, 0.875, 0.6101, 0.625, 0.6101, 0.625, 0.1399, 0.625, 0.1399, 0.625, 0.1399, 0.625, 0.1399, 0.625, 0.1399, 0.625, 0.1399, 0.625, 0.1399, 0.625, 0.1399, 0.625, 0.6101, 0.625, 0.6101, 0.625, 0.6101, 0.625, 0.6101, 0.625, 0.6101, 0.875, 0.6101, 0.875, 0.625, 0.625, 0.625, 0.625, 0.625, 0.875, 0.625, 0.875, 0.625, 0.625, 0.625, 0.875, 0.6101, 0.625, 0.6101, 0.625, 0.6101, 0.875, 0.6101, 0.875, 0.6101, 0.625, 0.6101, 0.625, 0.6101, 0.875, 0.6101, 0.625, 0.6101, 0.625, 0.6101, 0.625, 0.6101, 0.625, 0.6101, 0.0, 0.0, 0.0, 0.0, 0.0, 0.0, 0.0, 0.0, 0.625, 0.6101, 0.625, 0.6101, 0.625, 0.6101, 0.625, 0.6101, 0.625, 0.6101, 0.625, 0.1399, 0.625, 0.1399, 0.625, 0.1399, 0.625, 0.1399, 0.625, 0.1399, 0.625, 0.125, 0.625, 0.125, 0.625, 0.1399, 0.0, 0.0, 0.0, 0.0, 0.0, 0.0, 0.0, 0.0, 0.625, 0.6101, 0.875, 0.6101, 0.875, 0.6101, 0.625, 0.6101, 0.875, 0.6101, 0.625, 0.6101, 0.625, 0.6101, 0.875, 0.6101, 0.625, 0.1399, 0.625, 0.1399, 0.625, 0.1399, 0.625, 0.1399, 0.625, 0.1399, 0.375, 0.195, 0.625, 0.195, 0.625, 0.25, 0.428, 0.25, 0.375, 0.2453, 0.428, 0.25, 0.625, 0.25, 0.625, 0.5, 0.428, 0.5, 0.625, 0.5, 0.875, 0.5, 0.875, 0.555, 0.625, 0.555, 0.375, 0.1399, 0.625, 0.1399, 0.625, 0.195, 0.375, 0.195, 1.0, 0.5, 1.0, 1.0, 0.9688, 1.0, 0.9688, 0.5, 0.9688, 0.5, 0.9688, 1.0, 0.9375, 1.0, 0.9375, 0.5, 0.9375, 0.5, 0.9375, 1.0, 0.9062, 1.0, 0.9062, 0.5, 0.9062, 0.5, 0.9062, 1.0, 0.875, 1.0, 0.875, 0.5, 0.875, 0.5, 0.875, 1.0, 0.8438, 1.0, 0.8438, 0.5, 0.8438, 0.5, 0.8438, 1.0, 0.8125, 1.0, 0.8125, 0.5, 0.8125, 0.5, 0.8125, 1.0, 0.7812, 1.0, 0.7812, 0.5, 0.7812, 0.5, 0.7812, 1.0, 0.75, 1.0, 0.75, 0.5, 0.75, 0.5, 0.75, 1.0, 0.7188, 1.0, 0.7188, 0.5, 0.7188, 0.5, 0.7188, 1.0, 0.6875, 1.0, 0.6875, 0.5, 0.6875, 0.5, 0.6875, 1.0, 0.6562, 1.0, 0.6562, 0.5, 0.6562, 0.5, 0.6562, 1.0, 0.625, 1.0, 0.625, 0.5, 0.625, 0.5, 0.625, 1.0, 0.5938, 1.0, 0.5938, 0.5, 0.5938, 0.5, 0.5938, 1.0, 0.5625, 1.0, 0.5625, 0.5, 0.5625, 0.5, 0.5625, 1.0, 0.5312, 1.0, 0.5312, 0.5, 0.5312, 0.5, 0.5312, 1.0, 0.5, 1.0, 0.5, 0.5, 0.5, 0.5, 0.5, 1.0, 0.4688, 1.0, 0.4688, 0.5, 0.4688, 0.5, 0.4688, 1.0, 0.4375, 1.0, 0.4375, 0.5, 0.4375, 0.5, 0.4375, 1.0, 0.4062, 1.0, 0.4062, 0.5, 0.4062, 0.5, 0.4062, 1.0, 0.375, 1.0, 0.375, 0.5, 0.375, 0.5, 0.375, 1.0, 0.3438, 1.0, 0.3438, 0.5, 0.3438, 0.5, 0.3438, 1.0, 0.3125, 1.0, 0.3125, 0.5, 0.3125, 0.5, 0.3125, 1.0, 0.2812, 1.0, 0.2812, 0.5, 0.2812, 0.5, 0.2812, 1.0, 0.25, 1.0, 0.25, 0.5, 0.25, 0.5, 0.25, 1.0, 0.2188, 1.0, 0.2188, 0.5, 0.2188, 0.5, 0.2188, 1.0, 0.1875, 1.0, 0.1875, 0.5, 0.1875, 0.5, 0.1875, 1.0, 0.1562, 1.0, 0.1562, 0.5, 0.1562, 0.5, 0.1562, 1.0, 0.125, 1.0, 0.125, 0.5, 0.125, 0.5, 0.125, 1.0, 0.09375, 1.0, 0.09375, 0.5, 0.09375, 0.5, 0.09375, 1.0, 0.0625, 1.0, 0.0625, 0.5, 0.4062, 1.0, 0.4375, 1.0, 0.4375, 1.0, 0.4062, 1.0, 0.0625, 0.5, 0.0625, 1.0, 0.03125, 1.0, 0.03125, 0.5, 0.03125, 0.5, 0.03125, 1.0, 0.0, 1.0, 0.0, 0.5, 0.8438, 0.5, 0.8125, 0.5, 0.8125, 0.5, 0.8438, 0.5, 0.125, 1.0, 0.1562, 1.0, 0.1562, 1.0, 0.125, 1.0, 0.125, 1.0, 0.1562, 1.0, 0.1562, 1.0, 0.125, 1.0, 0.8125, 1.0, 0.8438, 1.0, 0.8438, 1.0, 0.8125, 1.0, 0.5312, 1.0, 0.5625, 1.0, 0.5625, 1.0, 0.5312, 1.0, 0.25, 1.0, 0.2812, 1.0, 0.2812, 1.0, 0.25, 1.0, 0.9375, 1.0, 0.9688, 1.0, 0.9688, 1.0, 0.9375, 1.0, 0.6562, 1.0, 0.6875, 1.0, 0.6875, 1.0, 0.6562, 1.0, 0.375, 1.0, 0.4062, 1.0, 0.4062, 1.0, 0.375, 1.0, 0.09375, 1.0, 0.125, 1.0, 0.125, 1.0, 0.09375, 1.0, 0.7812, 1.0, 0.8125, 1.0, 0.8125, 1.0, 0.7812, 1.0, 0.5, 1.0, 0.5312, 1.0, 0.5312, 1.0, 0.5, 1.0, 0.2188, 1.0, 0.25, 1.0, 0.25, 1.0, 0.2188, 1.0, 0.9062, 1.0, 0.9375, 1.0, 0.9375, 1.0, 0.9062, 1.0, 0.625, 1.0, 0.6562, 1.0, 0.6562, 1.0, 0.625, 1.0, 0.3438, 1.0, 0.375, 1.0, 0.375, 1.0, 0.3438, 1.0, 0.0625, 1.0, 0.09375, 1.0, 0.09375, 1.0, 0.0625, 1.0, 0.75, 1.0, 0.7812, 1.0, 0.7812, 1.0, 0.75, 1.0, 0.4688, 1.0, 0.5, 1.0, 0.5, 1.0, 0.4688, 1.0, 0.1875, 1.0, 0.2188, 1.0, 0.2188, 1.0, 0.1875, 1.0, 0.875, 1.0, 0.9062, 1.0, 0.9062, 1.0, 0.875, 1.0, 0.5938, 1.0, 0.625, 1.0, 0.625, 1.0, 0.5938, 1.0, 0.3125, 1.0, 0.3438, 1.0, 0.3438, 1.0, 0.3125, 1.0, 0.03125, 1.0, 0.0625, 1.0, 0.0625, 1.0, 0.03125, 1.0, 0.7188, 1.0, 0.75, 1.0, 0.75, 1.0, 0.7188, 1.0, 0.4375, 1.0, 0.4688, 1.0, 0.4688, 1.0, 0.4375, 1.0, 0.1562, 1.0, 0.1875, 1.0, 0.1875, 1.0, 0.1562, 1.0, 0.8438, 1.0, 0.875, 1.0, 0.875, 1.0, 0.8438, 1.0, 0.5625, 1.0, 0.5938, 1.0, 0.5938, 1.0, 0.5625, 1.0, 0.2812, 1.0, 0.3125, 1.0, 0.3125, 1.0, 0.2812, 1.0, 0.9688, 1.0, 1.0, 1.0, 1.0, 1.0, 0.9688, 1.0, 0.0, 1.0, 0.03125, 1.0, 0.03125, 1.0, 0.0, 1.0, 0.6875, 1.0, 0.7188, 1.0, 0.7188, 1.0, 0.6875, 1.0, 0.2968, 0.4854, 0.25, 0.49, 0.2032, 0.4854, 0.1582, 0.4717, 0.1167, 0.4496, 0.08029, 0.4197, 0.05045, 0.3833, 0.02827, 0.3418, 0.01461, 0.2968, 0.01, 0.25, 0.01461, 0.2032, 0.02827, 0.1582, 0.05045, 0.1167, 0.08029, 0.08029, 0.1167, 0.05045, 0.1582, 0.02827, 0.2032, 0.01461, 0.25, 0.01, 0.2968, 0.01461, 0.3418, 0.02827, 0.3833, 0.05045, 0.4197, 0.08029, 0.4496, 0.1167, 0.4717, 0.1582, 0.4854, 0.2032, 0.49, 0.25, 0.4854, 0.2968, 0.4717, 0.3418, 0.4496, 0.3833, 0.4197, 0.4197, 0.3833, 0.4496, 0.3418, 0.4717, 0.5312, 1.0, 0.5625, 1.0, 0.5625, 1.0, 0.5312, 1.0, 0.9375, 1.0, 0.9688, 1.0, 0.9688, 1.0, 0.9375, 1.0, 0.09375, 1.0, 0.125, 1.0, 0.125, 1.0, 0.09375, 1.0, 0.5, 1.0, 0.5312, 1.0, 0.5312, 1.0, 0.5, 1.0, 0.9062, 1.0, 0.9375, 1.0, 0.9375, 1.0, 0.9062, 1.0, 0.0625, 1.0, 0.09375, 1.0, 0.09375, 1.0, 0.0625, 1.0, 0.4688, 1.0, 0.5, 1.0, 0.5, 1.0, 0.4688, 1.0, 0.875, 1.0, 0.9062, 1.0, 0.9062, 1.0, 0.875, 1.0, 0.03125, 1.0, 0.0625, 1.0, 0.0625, 1.0, 0.03125, 1.0, 0.4375, 1.0, 0.4688, 1.0, 0.4688, 1.0, 0.4375, 1.0, 0.8438, 1.0, 0.875, 1.0, 0.875, 1.0, 0.8438, 1.0, 0.0, 1.0, 0.03125, 1.0, 0.03125, 1.0, 0.0, 1.0, 0.4062, 1.0, 0.4375, 1.0, 0.4375, 1.0, 0.4062, 1.0, 0.8125, 1.0, 0.8438, 1.0, 0.8438, 1.0, 0.8125, 1.0, 0.375, 1.0, 0.4062, 1.0, 0.4062, 1.0, 0.375, 1.0, 0.7812, 1.0, 0.8125, 1.0, 0.8125, 1.0, 0.7812, 1.0, 0.3438, 1.0, 0.375, 1.0, 0.375, 1.0, 0.3438, 1.0, 0.75, 1.0, 0.7812, 1.0, 0.7812, 1.0, 0.75, 1.0, 0.3125, 1.0, 0.3438, 1.0, 0.3438, 1.0, 0.3125, 1.0, 0.7188, 1.0, 0.75, 1.0, 0.75, 1.0, 0.7188, 1.0, 0.2812, 1.0, 0.3125, 1.0, 0.3125, 1.0, 0.2812, 1.0, 0.6875, 1.0, 0.7188, 1.0, 0.7188, 1.0, 0.6875, 1.0, 0.25, 1.0, 0.2812, 1.0, 0.2812, 1.0, 0.25, 1.0, 0.6562, 1.0, 0.6875, 1.0, 0.6875, 1.0, 0.6562, 1.0, 0.2188, 1.0, 0.25, 1.0, 0.25, 1.0, 0.2188, 1.0, 0.625, 1.0, 0.6562, 1.0, 0.6562, 1.0, 0.625, 1.0, 0.1875, 1.0, 0.2188, 1.0, 0.2188, 1.0, 0.1875, 1.0, 0.5938, 1.0, 0.625, 1.0, 0.625, 1.0, 0.5938, 1.0, 0.1562, 1.0, 0.1875, 1.0, 0.1875, 1.0, 0.1562, 1.0, 0.5625, 1.0, 0.5938, 1.0, 0.5938, 1.0, 0.5625, 1.0, 0.9688, 1.0, 1.0, 1.0, 1.0, 1.0, 0.9688, 1.0, 0.375, 0.5, 0.3438, 0.5, 0.3438, 0.5, 0.375, 0.5, 0.5625, 0.5, 0.5312, 0.5, 0.5312, 0.5, 0.5625, 0.5, 0.2812, 0.5, 0.25, 0.5, 0.25, 0.5, 0.2812, 0.5, 0.9688, 0.5, 0.9375, 0.5, 0.9375, 0.5, 0.9688, 0.5, 0.6875, 0.5, 0.6562, 0.5, 0.6562, 0.5, 0.6875, 0.5, 0.4062, 0.5, 0.375, 0.5, 0.375, 0.5, 0.4062, 0.5, 0.125, 0.5, 0.09375, 0.5, 0.09375, 0.5, 0.125, 0.5, 0.8125, 0.5, 0.7812, 0.5, 0.7812, 0.5, 0.8125, 0.5, 0.5312, 0.5, 0.5, 0.5, 0.5, 0.5, 0.5312, 0.5, 0.25, 0.5, 0.2188, 0.5, 0.2188, 0.5, 0.25, 0.5, 0.9375, 0.5, 0.9062, 0.5, 0.9062, 0.5, 0.9375, 0.5, 0.6562, 0.5, 0.625, 0.5, 0.625, 0.5, 0.6562, 0.5, 0.375, 0.5, 0.3438, 0.5, 0.3438, 0.5, 0.375, 0.5, 0.09375, 0.5, 0.0625, 0.5, 0.0625, 0.5, 0.09375, 0.5, 0.7812, 0.5, 0.75, 0.5, 0.75, 0.5, 0.7812, 0.5, 0.5, 0.5, 0.4688, 0.5, 0.4688, 0.5, 0.5, 0.5, 0.2188, 0.5, 0.1875, 0.5, 0.1875, 0.5, 0.2188, 0.5, 0.9062, 0.5, 0.875, 0.5, 0.875, 0.5, 0.9062, 0.5, 0.625, 0.5, 0.5938, 0.5, 0.5938, 0.5, 0.625, 0.5, 0.3438, 0.5, 0.3125, 0.5, 0.3125, 0.5, 0.3438, 0.5, 0.0625, 0.5, 0.03125, 0.5, 0.03125, 0.5, 0.0625, 0.5, 0.75, 0.5, 0.7188, 0.5, 0.7188, 0.5, 0.75, 0.5, 0.4688, 0.5, 0.4375, 0.5, 0.4375, 0.5, 0.4688, 0.5, 0.1875, 0.5, 0.1562, 0.5, 0.1562, 0.5, 0.1875, 0.5, 0.875, 0.5, 0.8438, 0.5, 0.8438, 0.5, 0.875, 0.5, 0.5938, 0.5, 0.5625, 0.5, 0.5625, 0.5, 0.5938, 0.5, 1.0, 0.5, 0.9688, 0.5, 0.9688, 0.5, 1.0, 0.5, 0.3125, 0.5, 0.2812, 0.5, 0.2812, 0.5, 0.3125, 0.5, 0.03125, 0.5, 0.0, 0.5, 0.0, 0.5, 0.03125, 0.5, 0.7188, 0.5, 0.6875, 0.5, 0.6875, 0.5, 0.7188, 0.5, 0.4375, 0.5, 0.4062, 0.5, 0.4062, 0.5, 0.4375, 0.5, 0.1562, 0.5, 0.125, 0.5, 0.125, 0.5, 0.1562, 0.5, 0.75, 0.49, 0.7968, 0.4854, 0.8418, 0.4717, 0.8833, 0.4496, 0.9197, 0.4197, 0.9496, 0.3833, 0.9717, 0.3418, 0.9854, 0.2968, 0.99, 0.25, 0.9854, 0.2032, 0.9717, 0.1582, 0.9496, 0.1167, 0.9197, 0.08029, 0.8833, 0.05045, 0.8418, 0.02827, 0.7968, 0.01461, 0.75, 0.01, 0.7032, 0.01461, 0.6582, 0.02827, 0.6167, 0.05045, 0.5803, 0.08029, 0.5504, 0.1167, 0.5283, 0.1582, 0.5146, 0.2032, 0.51, 0.25, 0.5146, 0.2968, 0.5283, 0.3418, 0.5504, 0.3833, 0.5803, 0.4197, 0.6167, 0.4496, 0.6582, 0.4717, 0.7032, 0.4854, 0.7812, 0.5, 0.75, 0.5, 0.75, 0.5, 0.7812, 0.5, 0.3438, 0.5, 0.3125, 0.5, 0.3125, 0.5, 0.3438, 0.5, 0.75, 0.5, 0.7188, 0.5, 0.7188, 0.5, 0.75, 0.5, 0.3125, 0.5, 0.2812, 0.5, 0.2812, 0.5, 0.3125, 0.5, 0.7188, 0.5, 0.6875, 0.5, 0.6875, 0.5, 0.7188, 0.5, 0.2812, 0.5, 0.25, 0.5, 0.25, 0.5, 0.2812, 0.5, 0.6875, 0.5, 0.6562, 0.5, 0.6562, 0.5, 0.6875, 0.5, 0.25, 0.5, 0.2188, 0.5, 0.2188, 0.5, 0.25, 0.5, 0.6562, 0.5, 0.625, 0.5, 0.625, 0.5, 0.6562, 0.5, 0.2188, 0.5, 0.1875, 0.5, 0.1875, 0.5, 0.2188, 0.5, 0.625, 0.5, 0.5938, 0.5, 0.5938, 0.5, 0.625, 0.5, 0.1875, 0.5, 0.1562, 0.5, 0.1562, 0.5, 0.1875, 0.5, 0.5938, 0.5, 0.5625, 0.5, 0.5625, 0.5, 0.5938, 0.5, 1.0, 0.5, 0.9688, 0.5, 0.9688, 0.5, 1.0, 0.5, 0.1562, 0.5, 0.125, 0.5, 0.125, 0.5, 0.1562, 0.5, 0.5625, 0.5, 0.5312, 0.5, 0.5312, 0.5, 0.5625, 0.5, 0.9688, 0.5, 0.9375, 0.5, 0.9375, 0.5, 0.9688, 0.5, 0.125, 0.5, 0.09375, 0.5, 0.09375, 0.5, 0.125, 0.5, 0.5312, 0.5, 0.5, 0.5, 0.5, 0.5, 0.5312, 0.5, 0.9375, 0.5, 0.9062, 0.5, 0.9062, 0.5, 0.9375, 0.5, 0.09375, 0.5, 0.0625, 0.5, 0.0625, 0.5, 0.09375, 0.5, 0.5, 0.5, 0.4688, 0.5, 0.4688, 0.5, 0.5, 0.5, 0.9062, 0.5, 0.875, 0.5, 0.875, 0.5, 0.9062, 0.5, 0.0625, 0.5, 0.03125, 0.5, 0.03125, 0.5, 0.0625, 0.5, 0.4688, 0.5, 0.4375, 0.5, 0.4375, 0.5, 0.4688, 0.5, 0.875, 0.5, 0.8438, 0.5, 0.8438, 0.5, 0.875, 0.5, 0.03125, 0.5, 0.0, 0.5, 0.0, 0.5, 0.03125, 0.5, 0.4375, 0.5, 0.4062, 0.5, 0.4062, 0.5, 0.4375, 0.5, 0.8438, 0.5, 0.8125, 0.5, 0.8125, 0.5, 0.8438, 0.5, 0.4062, 0.5, 0.375, 0.5, 0.375, 0.5, 0.4062, 0.5, 0.8125, 0.5, 0.7812, 0.5, 0.7812, 0.5, 0.8125, 0.5, 0.875, 0.6101, 0.625, 0.6101, 0.625, 0.6101, 0.875, 0.6101, 0.625, 0.6101, 0.875, 0.6101, 0.875, 0.6101, 0.625, 0.6101, 0.375, 0.5047, 0.125, 0.5047, 0.125, 0.5, 0.375, 0.5, 0.125, 0.5047, 0.375, 0.5047, 0.375, 0.555, 0.125, 0.555, 0.375, 0.5047, 0.375, 0.555, 0.625, 0.555, 0.625, 0.5, 0.428, 0.5, 0.375, 0.6101, 0.375, 0.625, 0.625, 0.625, 0.625, 0.6101, 0.125, 0.6101, 0.125, 0.625, 0.375, 0.625, 0.375, 0.6101, 0.625, 0.555, 0.625, 0.6101, 0.875, 0.6101, 0.875, 0.555, 0.125, 0.555, 0.125, 0.6101, 0.375, 0.6101, 0.375, 0.555, 0.375, 0.555, 0.375, 0.6101, 0.625, 0.6101, 0.625, 0.555, 0.375, 0.125, 0.375, 0.1399, 0.625, 0.1399, 0.625, 0.125, 0.625, 0.625, 0.625, 0.625, 0.625, 0.6101, 0.625, 0.6101, 0.625, 0.6101, 0.625, 0.6101, 0.875, 0.6101, 0.875, 0.6101, 0.625, 0.1399, 0.625, 0.1399, 0.625, 0.125, 0.625, 0.125, 0.625, 0.625, 0.625, 0.625, 0.625, 0.6101, 0.625, 0.6101, 0.625, 0.625, 0.625, 0.625, 0.625, 0.6101, 0.625, 0.6101, 0.625, 0.6101, 0.625, 0.6101, 0.625, 0.6101, 0.625, 0.6101, 0.625, 0.1399, 0.625, 0.1399, 0.625, 0.125, 0.625, 0.125, 0.625, 0.6101, 0.625, 0.6101, 0.625, 0.6101, 0.625, 0.6101, 0.625, 0.6101, 0.625, 0.6101, 0.875, 0.6101, 0.875, 0.6101, 0.0, 0.0, 0.0, 0.0, 0.0, 0.0, 0.0, 0.0, 0.625, 0.1399, 0.625, 0.1399, 0.625, 0.1399, 0.625, 0.1399, 0.625, 0.6101, 0.625, 0.6101, 0.875, 0.6101, 0.875, 0.6101, 0.625, 0.6101, 0.625, 0.6101, 0.875, 0.6101, 0.875, 0.6101, 0.625, 0.1399, 0.625, 0.1399, 0.625, 0.1399, 0.625, 0.1399, 0.625, 0.1399, 0.625, 0.1399, 0.625, 0.1399, 0.625, 0.1399, 0.625, 0.6101, 0.625, 0.6101, 0.625, 0.6101, 0.625, 0.6101, 0.625, 0.6101, 0.625, 0.625, 0.875, 0.625, 0.875, 0.6101, 0.625, 0.625, 0.625, 0.625, 0.875, 0.625, 0.875, 0.625, 0.875, 0.6101, 0.875, 0.6101, 0.625, 0.6101, 0.625, 0.6101, 0.875, 0.6101, 0.875, 0.6101, 0.625, 0.6101, 0.625, 0.6101, 0.625, 0.6101, 0.625, 0.6101, 0.625, 0.6101, 0.625, 0.6101, 0.0, 0.0, 0.0, 0.0, 0.0, 0.0, 0.0, 0.0, 0.625, 0.6101, 0.625, 0.6101, 0.625, 0.6101, 0.625, 0.6101, 0.625, 0.6101, 0.625, 0.1399, 0.625, 0.1399, 0.625, 0.1399, 0.625, 0.1399, 0.625, 0.1399, 0.625, 0.1399, 0.625, 0.125, 0.625, 0.125, 0.0, 0.0, 0.0, 0.0, 0.0, 0.0, 0.0, 0.0, 0.625, 0.6101, 0.625, 0.6101, 0.875, 0.6101, 0.875, 0.6101, 0.875, 0.6101, 0.875, 0.6101, 0.625, 0.6101, 0.625, 0.6101, 0.625, 0.1399, 0.625, 0.1399, 0.625, 0.1399, 0.625, 0.1399, 0.625, 0.1399, 0.375, 0.195, 0.375, 0.2453, 0.428, 0.25, 0.625, 0.25, 0.625, 0.195, 0.428, 0.25, 0.428, 0.5, 0.625, 0.5, 0.625, 0.25, 0.625, 0.5, 0.625, 0.555, 0.875, 0.555, 0.875, 0.5, 0.375, 0.1399, 0.375, 0.195, 0.625, 0.195, 0.625, 0.1399, 1.0, 0.5, 0.9688, 0.5, 0.9688, 1.0, 1.0, 1.0, 0.9688, 0.5, 0.9375, 0.5, 0.9375, 1.0, 0.9688, 1.0, 0.9375, 0.5, 0.9062, 0.5, 0.9062, 1.0, 0.9375, 1.0, 0.9062, 0.5, 0.875, 0.5, 0.875, 1.0, 0.9062, 1.0, 0.875, 0.5, 0.8438, 0.5, 0.8438, 1.0, 0.875, 1.0, 0.8438, 0.5, 0.8125, 0.5, 0.8125, 1.0, 0.8438, 1.0, 0.8125, 0.5, 0.7812, 0.5, 0.7812, 1.0, 0.8125, 1.0, 0.7812, 0.5, 0.75, 0.5, 0.75, 1.0, 0.7812, 1.0, 0.75, 0.5, 0.7188, 0.5, 0.7188, 1.0, 0.75, 1.0, 0.7188, 0.5, 0.6875, 0.5, 0.6875, 1.0, 0.7188, 1.0, 0.6875, 0.5, 0.6562, 0.5, 0.6562, 1.0, 0.6875, 1.0, 0.6562, 0.5, 0.625, 0.5, 0.625, 1.0, 0.6562, 1.0, 0.625, 0.5, 0.5938, 0.5, 0.5938, 1.0, 0.625, 1.0, 0.5938, 0.5, 0.5625, 0.5, 0.5625, 1.0, 0.5938, 1.0, 0.5625, 0.5, 0.5312, 0.5, 0.5312, 1.0, 0.5625, 1.0, 0.5312, 0.5, 0.5, 0.5, 0.5, 1.0, 0.5312, 1.0, 0.5, 0.5, 0.4688, 0.5, 0.4688, 1.0, 0.5, 1.0, 0.4688, 0.5, 0.4375, 0.5, 0.4375, 1.0, 0.4688, 1.0, 0.4375, 0.5, 0.4062, 0.5, 0.4062, 1.0, 0.4375, 1.0, 0.4062, 0.5, 0.375, 0.5, 0.375, 1.0, 0.4062, 1.0, 0.375, 0.5, 0.3438, 0.5, 0.3438, 1.0, 0.375, 1.0, 0.3438, 0.5, 0.3125, 0.5, 0.3125, 1.0, 0.3438, 1.0, 0.3125, 0.5, 0.2812, 0.5, 0.2812, 1.0, 0.3125, 1.0, 0.2812, 0.5, 0.25, 0.5, 0.25, 1.0, 0.2812, 1.0, 0.25, 0.5, 0.2188, 0.5, 0.2188, 1.0, 0.25, 1.0, 0.2188, 0.5, 0.1875, 0.5, 0.1875, 1.0, 0.2188, 1.0, 0.1875, 0.5, 0.1562, 0.5, 0.1562, 1.0, 0.1875, 1.0, 0.1562, 0.5, 0.125, 0.5, 0.125, 1.0, 0.1562, 1.0, 0.125, 0.5, 0.09375, 0.5, 0.09375, 1.0, 0.125, 1.0, 0.09375, 0.5, 0.0625, 0.5, 0.0625, 1.0, 0.09375, 1.0, 0.4062, 1.0, 0.4062, 1.0, 0.4375, 1.0, 0.4375, 1.0, 0.0625, 0.5, 0.03125, 0.5, 0.03125, 1.0, 0.0625, 1.0, 0.03125, 0.5, 0.0, 0.5, 0.0, 1.0, 0.03125, 1.0, 0.8438, 0.5, 0.8438, 0.5, 0.8125, 0.5, 0.8125, 0.5, 0.125, 1.0, 0.125, 1.0, 0.1562, 1.0, 0.1562, 1.0, 0.125, 1.0, 0.125, 1.0, 0.1562, 1.0, 0.1562, 1.0, 0.8125, 1.0, 0.8125, 1.0, 0.8438, 1.0, 0.8438, 1.0, 0.5312, 1.0, 0.5312, 1.0, 0.5625, 1.0, 0.5625, 1.0, 0.25, 1.0, 0.25, 1.0, 0.2812, 1.0, 0.2812, 1.0, 0.9375, 1.0, 0.9375, 1.0, 0.9688, 1.0, 0.9688, 1.0, 0.6562, 1.0, 0.6562, 1.0, 0.6875, 1.0, 0.6875, 1.0, 0.375, 1.0, 0.375, 1.0, 0.4062, 1.0, 0.4062, 1.0, 0.09375, 1.0, 0.09375, 1.0, 0.125, 1.0, 0.125, 1.0, 0.7812, 1.0, 0.7812, 1.0, 0.8125, 1.0, 0.8125, 1.0, 0.5, 1.0, 0.5, 1.0, 0.5312, 1.0, 0.5312, 1.0, 0.2188, 1.0, 0.2188, 1.0, 0.25, 1.0, 0.25, 1.0, 0.9062, 1.0, 0.9062, 1.0, 0.9375, 1.0, 0.9375, 1.0, 0.625, 1.0, 0.625, 1.0, 0.6562, 1.0, 0.6562, 1.0, 0.3438, 1.0, 0.3438, 1.0, 0.375, 1.0, 0.375, 1.0, 0.0625, 1.0, 0.0625, 1.0, 0.09375, 1.0, 0.09375, 1.0, 0.75, 1.0, 0.75, 1.0, 0.7812, 1.0, 0.7812, 1.0, 0.4688, 1.0, 0.4688, 1.0, 0.5, 1.0, 0.5, 1.0, 0.1875, 1.0, 0.1875, 1.0, 0.2188, 1.0, 0.2188, 1.0, 0.875, 1.0, 0.875, 1.0, 0.9062, 1.0, 0.9062, 1.0, 0.5938, 1.0, 0.5938, 1.0, 0.625, 1.0, 0.625, 1.0, 0.3125, 1.0, 0.3125, 1.0, 0.3438, 1.0, 0.3438, 1.0, 0.03125, 1.0, 0.03125, 1.0, 0.0625, 1.0, 0.0625, 1.0, 0.7188, 1.0, 0.7188, 1.0, 0.75, 1.0, 0.75, 1.0, 0.4375, 1.0, 0.4375, 1.0, 0.4688, 1.0, 0.4688, 1.0, 0.1562, 1.0, 0.1562, 1.0, 0.1875, 1.0, 0.1875, 1.0, 0.8438, 1.0, 0.8438, 1.0, 0.875, 1.0, 0.875, 1.0, 0.5625, 1.0, 0.5625, 1.0, 0.5938, 1.0, 0.5938, 1.0, 0.2812, 1.0, 0.2812, 1.0, 0.3125, 1.0, 0.3125, 1.0, 0.9688, 1.0, 0.9688, 1.0, 1.0, 1.0, 1.0, 1.0, 0.0, 1.0, 0.0, 1.0, 0.03125, 1.0, 0.03125, 1.0, 0.6875, 1.0, 0.6875, 1.0, 0.7188, 1.0, 0.7188, 1.0, 0.2968, 0.4854, 0.3418, 0.4717, 0.3833, 0.4496, 0.4197, 0.4197, 0.4496, 0.3833, 0.4717, 0.3418, 0.4854, 0.2968, 0.49, 0.25, 0.4854, 0.2032, 0.4717, 0.1582, 0.4496, 0.1167, 0.4197, 0.08029, 0.3833, 0.05045, 0.3418, 0.02827, 0.2968, 0.01461, 0.25, 0.01, 0.2032, 0.01461, 0.1582, 0.02827, 0.1167, 0.05045, 0.08029, 0.08029, 0.05045, 0.1167, 0.02827, 0.1582, 0.01461, 0.2032, 0.01, 0.25, 0.01461, 0.2968, 0.02827, 0.3418, 0.05045, 0.3833, 0.08029, 0.4197, 0.1167, 0.4496, 0.1582, 0.4717, 0.2032, 0.4854, 0.25, 0.49, 0.5312, 1.0, 0.5312, 1.0, 0.5625, 1.0, 0.5625, 1.0, 0.9375, 1.0, 0.9375, 1.0, 0.9688, 1.0, 0.9688, 1.0, 0.09375, 1.0, 0.09375, 1.0, 0.125, 1.0, 0.125, 1.0, 0.5, 1.0, 0.5, 1.0, 0.5312, 1.0, 0.5312, 1.0, 0.9062, 1.0, 0.9062, 1.0, 0.9375, 1.0, 0.9375, 1.0, 0.0625, 1.0, 0.0625, 1.0, 0.09375, 1.0, 0.09375, 1.0, 0.4688, 1.0, 0.4688, 1.0, 0.5, 1.0, 0.5, 1.0, 0.875, 1.0, 0.875, 1.0, 0.9062, 1.0, 0.9062, 1.0, 0.03125, 1.0, 0.03125, 1.0, 0.0625, 1.0, 0.0625, 1.0, 0.4375, 1.0, 0.4375, 1.0, 0.4688, 1.0, 0.4688, 1.0, 0.8438, 1.0, 0.8438, 1.0, 0.875, 1.0, 0.875, 1.0, 0.0, 1.0, 0.0, 1.0, 0.03125, 1.0, 0.03125, 1.0, 0.4062, 1.0, 0.4062, 1.0, 0.4375, 1.0, 0.4375, 1.0, 0.8125, 1.0, 0.8125, 1.0, 0.8438, 1.0, 0.8438, 1.0, 0.375, 1.0, 0.375, 1.0, 0.4062, 1.0, 0.4062, 1.0, 0.7812, 1.0, 0.7812, 1.0, 0.8125, 1.0, 0.8125, 1.0, 0.3438, 1.0, 0.3438, 1.0, 0.375, 1.0, 0.375, 1.0, 0.75, 1.0, 0.75, 1.0, 0.7812, 1.0, 0.7812, 1.0, 0.3125, 1.0, 0.3125, 1.0, 0.3438, 1.0, 0.3438, 1.0, 0.7188, 1.0, 0.7188, 1.0, 0.75, 1.0, 0.75, 1.0, 0.2812, 1.0, 0.2812, 1.0, 0.3125, 1.0, 0.3125, 1.0, 0.6875, 1.0, 0.6875, 1.0, 0.7188, 1.0, 0.7188, 1.0, 0.25, 1.0, 0.25, 1.0, 0.2812, 1.0, 0.2812, 1.0, 0.6562, 1.0, 0.6562, 1.0, 0.6875, 1.0, 0.6875, 1.0, 0.2188, 1.0, 0.2188, 1.0, 0.25, 1.0, 0.25, 1.0, 0.625, 1.0, 0.625, 1.0, 0.6562, 1.0, 0.6562, 1.0, 0.1875, 1.0, 0.1875, 1.0, 0.2188, 1.0, 0.2188, 1.0, 0.5938, 1.0, 0.5938, 1.0, 0.625, 1.0, 0.625, 1.0, 0.1562, 1.0, 0.1562, 1.0, 0.1875, 1.0, 0.1875, 1.0, 0.5625, 1.0, 0.5625, 1.0, 0.5938, 1.0, 0.5938, 1.0, 0.9688, 1.0, 0.9688, 1.0, 1.0, 1.0, 1.0, 1.0, 0.375, 0.5, 0.375, 0.5, 0.3438, 0.5, 0.3438, 0.5, 0.5625, 0.5, 0.5625, 0.5, 0.5312, 0.5, 0.5312, 0.5, 0.2812, 0.5, 0.2812, 0.5, 0.25, 0.5, 0.25, 0.5, 0.9688, 0.5, 0.9688, 0.5, 0.9375, 0.5, 0.9375, 0.5, 0.6875, 0.5, 0.6875, 0.5, 0.6562, 0.5, 0.6562, 0.5, 0.4062, 0.5, 0.4062, 0.5, 0.375, 0.5, 0.375, 0.5, 0.125, 0.5, 0.125, 0.5, 0.09375, 0.5, 0.09375, 0.5, 0.8125, 0.5, 0.8125, 0.5, 0.7812, 0.5, 0.7812, 0.5, 0.5312, 0.5, 0.5312, 0.5, 0.5, 0.5, 0.5, 0.5, 0.25, 0.5, 0.25, 0.5, 0.2188, 0.5, 0.2188, 0.5, 0.9375, 0.5, 0.9375, 0.5, 0.9062, 0.5, 0.9062, 0.5, 0.6562, 0.5, 0.6562, 0.5, 0.625, 0.5, 0.625, 0.5, 0.375, 0.5, 0.375, 0.5, 0.3438, 0.5, 0.3438, 0.5, 0.09375, 0.5, 0.09375, 0.5, 0.0625, 0.5, 0.0625, 0.5, 0.7812, 0.5, 0.7812, 0.5, 0.75, 0.5, 0.75, 0.5, 0.5, 0.5, 0.5, 0.5, 0.4688, 0.5, 0.4688, 0.5, 0.2188, 0.5, 0.2188, 0.5, 0.1875, 0.5, 0.1875, 0.5, 0.9062, 0.5, 0.9062, 0.5, 0.875, 0.5, 0.875, 0.5, 0.625, 0.5, 0.625, 0.5, 0.5938, 0.5, 0.5938, 0.5, 0.3438, 0.5, 0.3438, 0.5, 0.3125, 0.5, 0.3125, 0.5, 0.0625, 0.5, 0.0625, 0.5, 0.03125, 0.5, 0.03125, 0.5, 0.75, 0.5, 0.75, 0.5, 0.7188, 0.5, 0.7188, 0.5, 0.4688, 0.5, 0.4688, 0.5, 0.4375, 0.5, 0.4375, 0.5, 0.1875, 0.5, 0.1875, 0.5, 0.1562, 0.5, 0.1562, 0.5, 0.875, 0.5, 0.875, 0.5, 0.8438, 0.5, 0.8438, 0.5, 0.5938, 0.5, 0.5938, 0.5, 0.5625, 0.5, 0.5625, 0.5, 1.0, 0.5, 1.0, 0.5, 0.9688, 0.5, 0.9688, 0.5, 0.3125, 0.5, 0.3125, 0.5, 0.2812, 0.5, 0.2812, 0.5, 0.03125, 0.5, 0.03125, 0.5, 0.0, 0.5, 0.0, 0.5, 0.7188, 0.5, 0.7188, 0.5, 0.6875, 0.5, 0.6875, 0.5, 0.4375, 0.5, 0.4375, 0.5, 0.4062, 0.5, 0.4062, 0.5, 0.1562, 0.5, 0.1562, 0.5, 0.125, 0.5, 0.125, 0.5, 0.75, 0.49, 0.7032, 0.4854, 0.6582, 0.4717, 0.6167, 0.4496, 0.5803, 0.4197, 0.5504, 0.3833, 0.5283, 0.3418, 0.5146, 0.2968, 0.51, 0.25, 0.5146, 0.2032, 0.5283, 0.1582, 0.5504, 0.1167, 0.5803, 0.08029, 0.6167, 0.05045, 0.6582, 0.02827, 0.7032, 0.01461, 0.75, 0.01, 0.7968, 0.01461, 0.8418, 0.02827, 0.8833, 0.05045, 0.9197, 0.08029, 0.9496, 0.1167, 0.9717, 0.1582, 0.9854, 0.2032, 0.99, 0.25, 0.9854, 0.2968, 0.9717, 0.3418, 0.9496, 0.3833, 0.9197, 0.4197, 0.8833, 0.4496, 0.8418, 0.4717, 0.7968, 0.4854, 0.7812, 0.5, 0.7812, 0.5, 0.75, 0.5, 0.75, 0.5, 0.3438, 0.5, 0.3438, 0.5, 0.3125, 0.5, 0.3125, 0.5, 0.75, 0.5, 0.75, 0.5, 0.7188, 0.5, 0.7188, 0.5, 0.3125, 0.5, 0.3125, 0.5, 0.2812, 0.5, 0.2812, 0.5, 0.7188, 0.5, 0.7188, 0.5, 0.6875, 0.5, 0.6875, 0.5, 0.2812, 0.5, 0.2812, 0.5, 0.25, 0.5, 0.25, 0.5, 0.6875, 0.5, 0.6875, 0.5, 0.6562, 0.5, 0.6562, 0.5, 0.25, 0.5, 0.25, 0.5, 0.2188, 0.5, 0.2188, 0.5, 0.6562, 0.5, 0.6562, 0.5, 0.625, 0.5, 0.625, 0.5, 0.2188, 0.5, 0.2188, 0.5, 0.1875, 0.5, 0.1875, 0.5, 0.625, 0.5, 0.625, 0.5, 0.5938, 0.5, 0.5938, 0.5, 0.1875, 0.5, 0.1875, 0.5, 0.1562, 0.5, 0.1562, 0.5, 0.5938, 0.5, 0.5938, 0.5, 0.5625, 0.5, 0.5625, 0.5, 1.0, 0.5, 1.0, 0.5, 0.9688, 0.5, 0.9688, 0.5, 0.1562, 0.5, 0.1562, 0.5, 0.125, 0.5, 0.125, 0.5, 0.5625, 0.5, 0.5625, 0.5, 0.5312, 0.5, 0.5312, 0.5, 0.9688, 0.5, 0.9688, 0.5, 0.9375, 0.5, 0.9375, 0.5, 0.125, 0.5, 0.125, 0.5, 0.09375, 0.5, 0.09375, 0.5, 0.5312, 0.5, 0.5312, 0.5, 0.5, 0.5, 0.5, 0.5, 0.9375, 0.5, 0.9375, 0.5, 0.9062, 0.5, 0.9062, 0.5, 0.09375, 0.5, 0.09375, 0.5, 0.0625, 0.5, 0.0625, 0.5, 0.5, 0.5, 0.5, 0.5, 0.4688, 0.5, 0.4688, 0.5, 0.9062, 0.5, 0.9062, 0.5, 0.875, 0.5, 0.875, 0.5, 0.0625, 0.5, 0.0625, 0.5, 0.03125, 0.5, 0.03125, 0.5, 0.4688, 0.5, 0.4688, 0.5, 0.4375, 0.5, 0.4375, 0.5, 0.875, 0.5, 0.875, 0.5, 0.8438, 0.5, 0.8438, 0.5, 0.03125, 0.5, 0.03125, 0.5, 0.0, 0.5, 0.0, 0.5, 0.4375, 0.5, 0.4375, 0.5, 0.4062, 0.5, 0.4062, 0.5, 0.8438, 0.5, 0.8438, 0.5, 0.8125, 0.5, 0.8125, 0.5, 0.4062, 0.5, 0.4062, 0.5, 0.375, 0.5, 0.375, 0.5, 0.8125, 0.5, 0.8125, 0.5, 0.7812, 0.5, 0.7812, 0.5, 0.875, 0.6101, 0.875, 0.6101, 0.625, 0.6101, 0.625, 0.6101, 0.625, 0.6101, 0.625, 0.6101, 0.875, 0.6101, 0.875, 0.6101, 0.375, 0.5047, 0.375, 0.5, 0.125, 0.5, 0.125, 0.5047, 0.125, 0.5047, 0.125, 0.555, 0.375, 0.555, 0.375, 0.5047])
me_cube.materials.append(mat_red)
me_cube.materials.append(mat_black)
me_cube.use_mirror_vertex_groups = False
me_cube.update()

# ---- objects
ob_cube = bpy.data.objects.new('Cube', me_cube)
ob_light = bpy.data.objects.new('Light', light_light)
ob_camera = bpy.data.objects.new('Camera', cam_camera)

# ---- transforms, parenting, visibility, modifiers, constraints
ob_cube.location = (2.479, 0.0, 0.0)
ob_cube.scale = (0.172, 1.0, 1.0)
ob_cube.lock_rotations_4d = False
ob_cube.empty_display_type = 'ARROWS'
ob_cube.lineart.crease_threshold = 0.0
_m = ob_cube.modifiers.new('Auto Smooth', 'NODES')
_m.node_group = ng_auto_smooth
_gi = [s.identifier for s in ng_auto_smooth.interface.items_tree if s.item_type == 'SOCKET' and s.in_out == 'INPUT']
_m[_gi[1]] = 0.5236  # Angle
ob_light.location = (4.076, 1.005, 5.904)
ob_light.rotation_euler = (0.6503, 0.05522, 1.866)
ob_light.lock_rotations_4d = False
ob_light.empty_display_type = 'ARROWS'
ob_light.color = (0.0, 0.0, 0.0, 0.0)
ob_light.lineart.crease_threshold = 0.0
ob_camera.location = (7.359, -6.926, 4.958)
ob_camera.rotation_euler = (1.109, 0.0, 0.8149)
ob_camera.lock_rotations_4d = False
ob_camera.empty_display_type = 'ARROWS'
ob_camera.color = (0.0, 0.0, 0.0, 0.0)
ob_camera.display_type = 'WIRE'
ob_camera.lineart.crease_threshold = 0.0

# ---- collection membership
col_collection.objects.link(ob_cube)
col_collection.objects.link(ob_light)
col_collection.objects.link(ob_camera)

# ---- scene / render settings (as saved in the file)
scene.camera = ob_camera
scene.frame_start = 1; scene.frame_end = 250; scene.frame_set(1)
scene.render.engine = 'BLENDER_EEVEE_NEXT'
scene.cycles.sampling_pattern = 'TABULATED_SOBOL'
scene.eevee.ray_tracing_options.trace_max_roughness = 0.0
bpy.context.view_layer.update()
